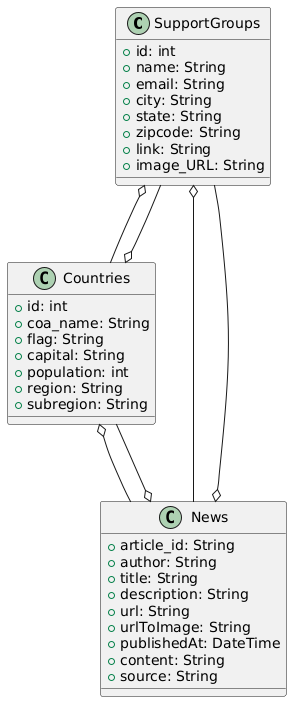

The diagram above was rendered by PlantUML. Its source (embedded in the PNG):
@startuml
class SupportGroups {
    +id: int
    +name: String
    +email: String
    +city: String
    +state: String
    +zipcode: String
    +link: String
    +image_URL: String
}

class Countries {
    +id: int
    +coa_name: String
    +flag: String
    +capital: String
    +population: int
    +region: String
    +subregion: String
}

class News {
    +article_id: String
    +author: String
    +title: String
    +description: String
    +url: String
    +urlToImage: String
    +publishedAt: DateTime
    +content: String
    +source: String
}

SupportGroups o-- Countries : ""
SupportGroups o-- News : ""

News o-- Countries : ""
News o-- SupportGroups : ""

Countries o-- SupportGroups : ""
Countries o-- News : ""
@enduml